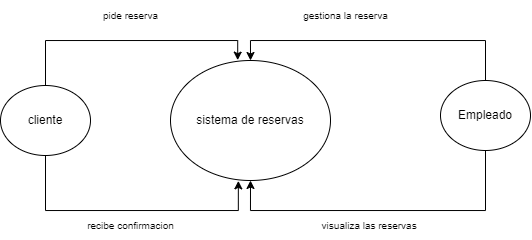

The diagram above was exported from draw.io. Its source (the exported page's mxGraphModel, read from the mxfile embedded in the PNG):
<mxGraphModel dx="607" dy="299" grid="1" gridSize="10" guides="1" tooltips="1" connect="1" arrows="1" fold="1" page="0" pageScale="1" pageWidth="827" pageHeight="1169" math="0" shadow="0">
  <root>
    <mxCell id="0" />
    <mxCell id="1" parent="0" />
    <mxCell id="E9G8G_2YaHO9h9olYbZq-5" style="edgeStyle=orthogonalEdgeStyle;rounded=0;orthogonalLoop=1;jettySize=auto;html=1;entryX=0.5;entryY=0;entryDx=0;entryDy=0;exitX=0.5;exitY=0;exitDx=0;exitDy=0;" edge="1" parent="1" source="E9G8G_2YaHO9h9olYbZq-1" target="E9G8G_2YaHO9h9olYbZq-4">
      <mxGeometry relative="1" as="geometry">
        <Array as="points">
          <mxPoint x="625" y="60" />
          <mxPoint x="390" y="60" />
        </Array>
      </mxGeometry>
    </mxCell>
    <mxCell id="E9G8G_2YaHO9h9olYbZq-10" style="edgeStyle=orthogonalEdgeStyle;rounded=0;orthogonalLoop=1;jettySize=auto;html=1;entryX=0.5;entryY=1;entryDx=0;entryDy=0;exitX=0.5;exitY=1;exitDx=0;exitDy=0;" edge="1" parent="1" source="E9G8G_2YaHO9h9olYbZq-1" target="E9G8G_2YaHO9h9olYbZq-4">
      <mxGeometry relative="1" as="geometry">
        <Array as="points">
          <mxPoint x="625" y="230" />
          <mxPoint x="390" y="230" />
        </Array>
      </mxGeometry>
    </mxCell>
    <mxCell id="E9G8G_2YaHO9h9olYbZq-1" value="Empleado" style="ellipse;whiteSpace=wrap;html=1;" vertex="1" parent="1">
      <mxGeometry x="580" y="100" width="90" height="70" as="geometry" />
    </mxCell>
    <mxCell id="E9G8G_2YaHO9h9olYbZq-3" value="cliente" style="ellipse;whiteSpace=wrap;html=1;" vertex="1" parent="1">
      <mxGeometry x="140" y="105" width="90" height="70" as="geometry" />
    </mxCell>
    <mxCell id="E9G8G_2YaHO9h9olYbZq-4" value="sistema de reservas" style="ellipse;whiteSpace=wrap;html=1;" vertex="1" parent="1">
      <mxGeometry x="310" y="80" width="160" height="120" as="geometry" />
    </mxCell>
    <mxCell id="E9G8G_2YaHO9h9olYbZq-7" style="edgeStyle=orthogonalEdgeStyle;rounded=0;orthogonalLoop=1;jettySize=auto;html=1;entryX=0.42;entryY=-0.003;entryDx=0;entryDy=0;entryPerimeter=0;exitX=0.5;exitY=0;exitDx=0;exitDy=0;" edge="1" parent="1" source="E9G8G_2YaHO9h9olYbZq-3" target="E9G8G_2YaHO9h9olYbZq-4">
      <mxGeometry relative="1" as="geometry" />
    </mxCell>
    <mxCell id="E9G8G_2YaHO9h9olYbZq-8" value="&lt;font style=&quot;font-size: 10px;&quot;&gt;pide reserva&lt;/font&gt;" style="text;html=1;align=center;verticalAlign=middle;resizable=0;points=[];autosize=1;strokeColor=none;fillColor=none;" vertex="1" parent="1">
      <mxGeometry x="230" y="20" width="80" height="30" as="geometry" />
    </mxCell>
    <mxCell id="E9G8G_2YaHO9h9olYbZq-9" value="&lt;font size=&quot;1&quot;&gt;gestiona la reserva&lt;/font&gt;" style="text;html=1;align=center;verticalAlign=middle;resizable=0;points=[];autosize=1;strokeColor=none;fillColor=none;" vertex="1" parent="1">
      <mxGeometry x="430" y="20" width="110" height="30" as="geometry" />
    </mxCell>
    <mxCell id="E9G8G_2YaHO9h9olYbZq-11" value="&lt;font style=&quot;font-size: 10px;&quot;&gt;visualiza las reservas&amp;nbsp;&lt;/font&gt;" style="text;html=1;align=center;verticalAlign=middle;resizable=0;points=[];autosize=1;strokeColor=none;fillColor=none;" vertex="1" parent="1">
      <mxGeometry x="450" y="230" width="120" height="30" as="geometry" />
    </mxCell>
    <mxCell id="E9G8G_2YaHO9h9olYbZq-12" style="edgeStyle=orthogonalEdgeStyle;rounded=0;orthogonalLoop=1;jettySize=auto;html=1;entryX=0.424;entryY=1.003;entryDx=0;entryDy=0;entryPerimeter=0;exitX=0.5;exitY=1;exitDx=0;exitDy=0;" edge="1" parent="1" source="E9G8G_2YaHO9h9olYbZq-3" target="E9G8G_2YaHO9h9olYbZq-4">
      <mxGeometry relative="1" as="geometry">
        <Array as="points">
          <mxPoint x="185" y="230" />
          <mxPoint x="378" y="230" />
        </Array>
      </mxGeometry>
    </mxCell>
    <mxCell id="E9G8G_2YaHO9h9olYbZq-13" value="&lt;font style=&quot;font-size: 10px;&quot;&gt;recibe confirmacion&lt;/font&gt;" style="text;html=1;align=center;verticalAlign=middle;resizable=0;points=[];autosize=1;strokeColor=none;fillColor=none;" vertex="1" parent="1">
      <mxGeometry x="215" y="230" width="110" height="30" as="geometry" />
    </mxCell>
  </root>
</mxGraphModel>